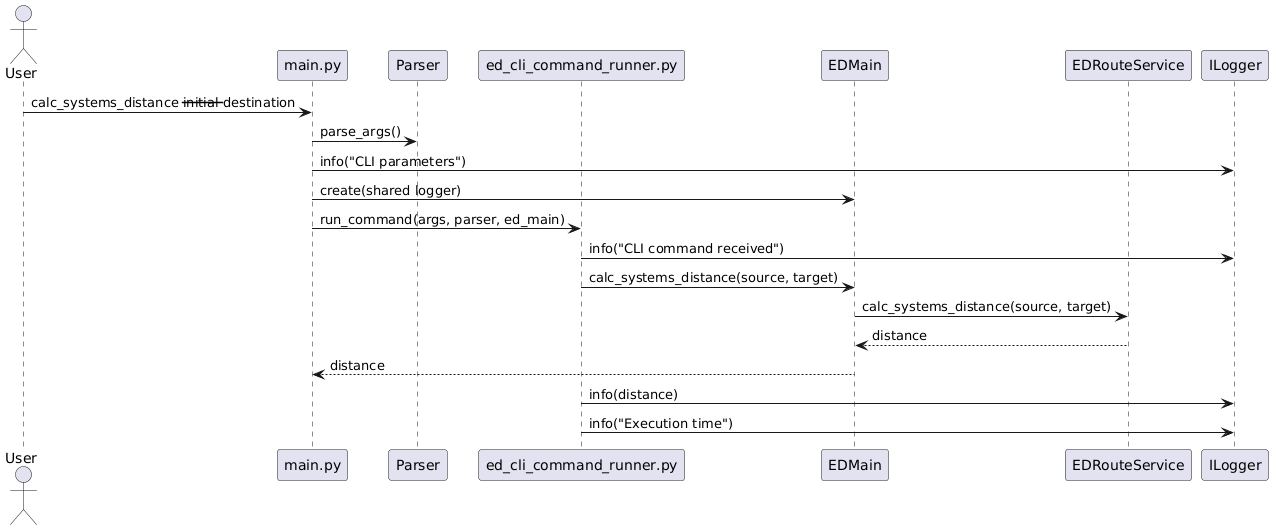

The diagram above was rendered by PlantUML. Its source (embedded in the PNG):
@startuml
actor User
participant "main.py" as Main
participant Parser
participant "ed_cli_command_runner.py" as CommandRunner
participant EDMain
participant EDRouteService as RouteService
participant ILogger as Logger

User -> Main: calc_systems_distance --initial --destination
Main -> Parser: parse_args()
Main -> Logger: info("CLI parameters")
Main -> EDMain: create(shared logger)
Main -> CommandRunner: run_command(args, parser, ed_main)
CommandRunner -> Logger: info("CLI command received")
CommandRunner -> EDMain: calc_systems_distance(source, target)
EDMain -> RouteService: calc_systems_distance(source, target)
RouteService --> EDMain: distance
EDMain --> Main: distance
CommandRunner -> Logger: info(distance)
CommandRunner -> Logger: info("Execution time")
@enduml